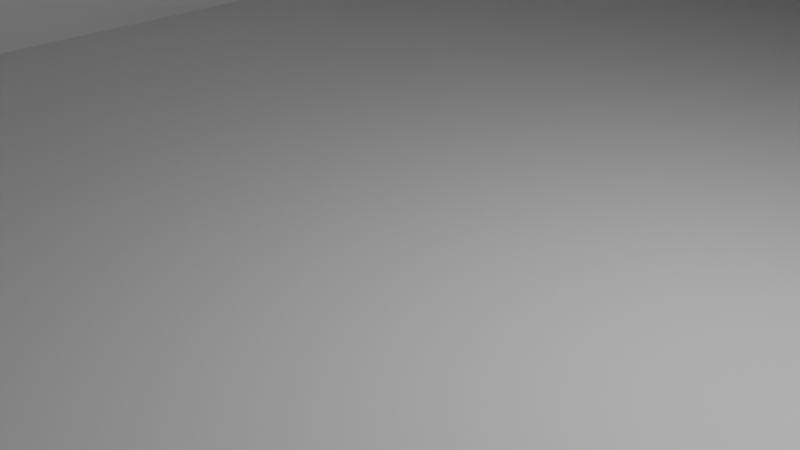 # Source: RoomTemplate.blend  (saved by Blender 2.81.16; exported with 4.5.12 LTS)
import bpy
from mathutils import Matrix  # noqa: F401  (used for matrix-valued properties, if any)

bpy.ops.wm.read_factory_settings(use_empty=True)
scene = bpy.context.scene
scene.name = 'Scene'

# ---- collections
col_collection = bpy.data.collections.new('Collection'); scene.collection.children.link(col_collection)

# ---- materials (node trees are filled in below, after node groups)
mat_material = bpy.data.materials.new('Material')
mat_material.alpha_threshold = 0.0
mat_material.use_transparent_shadow = False
mat_material.line_color = (0.0, 0.0, 0.0, 1.0)

# ---- material node trees
mat_material.use_nodes = True; mat_material.node_tree.nodes.clear()
_N = mat_material.node_tree.nodes; _L = mat_material.node_tree.links
n0 = _N.new('ShaderNodeOutputMaterial'); n0.name = 'Material Output'; n0.location = (300, 300)
n1 = _N.new('ShaderNodeBsdfPrincipled'); n1.name = 'Principled BSDF'; n1.location = (10, 300)
n1.distribution = 'GGX'
n1.subsurface_method = 'BURLEY'
n1.inputs[2].default_value = 0.4
n1.inputs[3].default_value = 1.45
n1.inputs[27].default_value = (0.0, 0.0, 0.0, 1.0)
n1.inputs[28].default_value = 1.0
_L.new(n1.outputs[0], n0.inputs[0])
n0.is_active_output = True

# ---- world
world_world = bpy.data.worlds.new('World'); scene.world = world_world
world_world.use_nodes = True; world_world.node_tree.nodes.clear()
_N = world_world.node_tree.nodes; _L = world_world.node_tree.links
n0 = _N.new('ShaderNodeOutputWorld'); n0.name = 'World Output'; n0.location = (300, 300)
n1 = _N.new('ShaderNodeBsdfTransparent'); n1.name = 'Transparent BSDF'; n1.location = (10, 300)
n1.inputs[0].default_value = (0.05088, 0.05088, 0.05088, 1.0)
_L.new(n1.outputs[0], n0.inputs[0])
n0.is_active_output = True
world_world.color = (0.05088, 0.05088, 0.05088)
world_world.use_sun_shadow = False
world_world.sun_shadow_jitter_overblur = 0.0

# ---- cameras
cam_camera = bpy.data.cameras.new('Camera')
cam_camera.clip_end = 100.0
cam_camera.ortho_scale = 7.314

# ---- lights
light_light = bpy.data.lights.new('Light', 'POINT')
light_light.transmission_factor = 0.0
light_light.energy = 1000.0
light_light.shadow_soft_size = 0.1
light_light.shadow_maximum_resolution = 0.006
light_light.use_absolute_resolution = True

# ---- meshes
me_cube = bpy.data.meshes.new('Cube')
me_cube.from_pydata([(10.61, 33.91, -0.6858), (10.61, 33.91, -1.201), (10.61, -10.61, -0.6858), (10.61, -10.61, -1.201), (-10.61, 33.91, -0.6858), (-10.61, 33.91, -1.201), (-10.61, -10.61, -0.6858), (-10.61, -10.61, -1.201)], [], [(0, 4, 6, 2), (3, 2, 6, 7), (7, 6, 4, 5), (5, 1, 3, 7), (1, 0, 2, 3), (5, 4, 0, 1)])
_uv = me_cube.uv_layers.new(name='UVMap')
_uv.uv.foreach_set('vector', [0.625, 0.5, 0.875, 0.5, 0.875, 0.75, 0.625, 0.75, 0.375, 0.75, 0.625, 0.75, 0.625, 1.0, 0.375, 1.0, 0.375, 0.0, 0.625, 0.0, 0.625, 0.25, 0.375, 0.25, 0.125, 0.5, 0.375, 0.5, 0.375, 0.75, 0.125, 0.75, 0.375, 0.5, 0.625, 0.5, 0.625, 0.75, 0.375, 0.75, 0.375, 0.25, 0.625, 0.25, 0.625, 0.5, 0.375, 0.5])
me_cube.materials.append(mat_material)
me_cube.use_remesh_preserve_volume = False
me_cube.use_remesh_preserve_attributes = False
me_cube.use_mirror_vertex_groups = False
me_cube.update()
me_cube_001 = bpy.data.meshes.new('Cube.001')
me_cube_001.from_pydata([(10.61, 33.91, -0.6858), (10.61, 33.91, -1.201), (10.61, -10.61, -0.6858), (10.61, -10.61, -1.201), (-10.61, 33.91, -0.6858), (-10.61, 33.91, -1.201), (-10.61, -10.61, -0.6858), (-10.61, -10.61, -1.201)], [], [(0, 4, 6, 2), (3, 2, 6, 7), (7, 6, 4, 5), (5, 1, 3, 7), (1, 0, 2, 3), (5, 4, 0, 1)])
_uv = me_cube_001.uv_layers.new(name='UVMap')
_uv.uv.foreach_set('vector', [0.625, 0.5, 0.875, 0.5, 0.875, 0.75, 0.625, 0.75, 0.375, 0.75, 0.625, 0.75, 0.625, 1.0, 0.375, 1.0, 0.375, 0.0, 0.625, 0.0, 0.625, 0.25, 0.375, 0.25, 0.125, 0.5, 0.375, 0.5, 0.375, 0.75, 0.125, 0.75, 0.375, 0.5, 0.625, 0.5, 0.625, 0.75, 0.375, 0.75, 0.375, 0.25, 0.625, 0.25, 0.625, 0.5, 0.375, 0.5])
me_cube_001.materials.append(mat_material)
me_cube_001.use_remesh_preserve_volume = False
me_cube_001.use_remesh_preserve_attributes = False
me_cube_001.use_mirror_vertex_groups = False
me_cube_001.update()
me_cube_003 = bpy.data.meshes.new('Cube.003')
me_cube_003.from_pydata([(10.61, 33.91, -0.6858), (10.61, 33.91, -1.201), (10.61, -10.61, -0.6858), (10.61, -10.61, -1.201), (-10.61, 33.91, -0.6858), (-10.61, 33.91, -1.201), (-10.61, -10.61, -0.6858), (-10.61, -10.61, -1.201)], [], [(0, 4, 6, 2), (3, 2, 6, 7), (7, 6, 4, 5), (5, 1, 3, 7), (1, 0, 2, 3), (5, 4, 0, 1)])
_uv = me_cube_003.uv_layers.new(name='UVMap')
_uv.uv.foreach_set('vector', [0.625, 0.5, 0.875, 0.5, 0.875, 0.75, 0.625, 0.75, 0.375, 0.75, 0.625, 0.75, 0.625, 1.0, 0.375, 1.0, 0.375, 0.0, 0.625, 0.0, 0.625, 0.25, 0.375, 0.25, 0.125, 0.5, 0.375, 0.5, 0.375, 0.75, 0.125, 0.75, 0.375, 0.5, 0.625, 0.5, 0.625, 0.75, 0.375, 0.75, 0.375, 0.25, 0.625, 0.25, 0.625, 0.5, 0.375, 0.5])
me_cube_003.materials.append(mat_material)
me_cube_003.use_remesh_preserve_volume = False
me_cube_003.use_remesh_preserve_attributes = False
me_cube_003.use_mirror_vertex_groups = False
me_cube_003.update()

# ---- objects
ob_cube = bpy.data.objects.new('Cube', me_cube)
ob_light = bpy.data.objects.new('Light', light_light)
ob_camera = bpy.data.objects.new('Camera', cam_camera)
ob_cube_001 = bpy.data.objects.new('Cube.001', me_cube_001)
ob_cube_003 = bpy.data.objects.new('Cube.003', me_cube_003)

# ---- transforms, parenting, visibility, modifiers, constraints
ob_cube.location = (0.09802, 0.0, 0.0)
ob_cube.lock_rotations_4d = False
ob_cube.empty_display_type = 'ARROWS'
ob_cube.lineart.crease_threshold = 0.0
ob_light.location = (4.076, 1.005, 5.904)
ob_light.rotation_euler = (0.6503, 0.05522, 1.866)
ob_light.lock_rotations_4d = False
ob_light.empty_display_type = 'ARROWS'
ob_light.color = (0.0, 0.0, 0.0, 0.0)
ob_light.lineart.crease_threshold = 0.0
ob_camera.location = (7.359, -6.926, 4.958)
ob_camera.rotation_euler = (1.109, 0.0, 0.8149)
ob_camera.lock_rotations_4d = False
ob_camera.empty_display_type = 'ARROWS'
ob_camera.color = (0.0, 0.0, 0.0, 0.0)
ob_camera.display_type = 'WIRE'
ob_camera.lineart.crease_threshold = 0.0
ob_cube_001.location = (-9.342, 0.0325, 9.538)
ob_cube_001.rotation_euler = (0.0, 1.571, 0.0)
ob_cube_001.lock_rotations_4d = False
ob_cube_001.empty_display_type = 'ARROWS'
ob_cube_001.lineart.crease_threshold = 0.0
ob_cube_003.location = (0.1182, 0.0626, 20.85)
ob_cube_003.lock_rotations_4d = False
ob_cube_003.empty_display_type = 'ARROWS'
ob_cube_003.lineart.crease_threshold = 0.0

# ---- collection membership
col_collection.objects.link(ob_cube)
col_collection.objects.link(ob_light)
col_collection.objects.link(ob_camera)
col_collection.objects.link(ob_cube_001)
col_collection.objects.link(ob_cube_003)

# ---- scene / render settings (as saved in the file)
scene.camera = ob_camera
scene.frame_start = 1; scene.frame_end = 250; scene.frame_set(1)
scene.render.engine = 'BLENDER_EEVEE_NEXT'
scene.cycles.use_denoising = False
scene.cycles.samples = 128
scene.cycles.sampling_pattern = 'TABULATED_SOBOL'
scene.cycles.use_adaptive_sampling = False
scene.cycles.use_light_tree = False
scene.view_settings.view_transform = 'Filmic'
bpy.context.view_layer.update()
